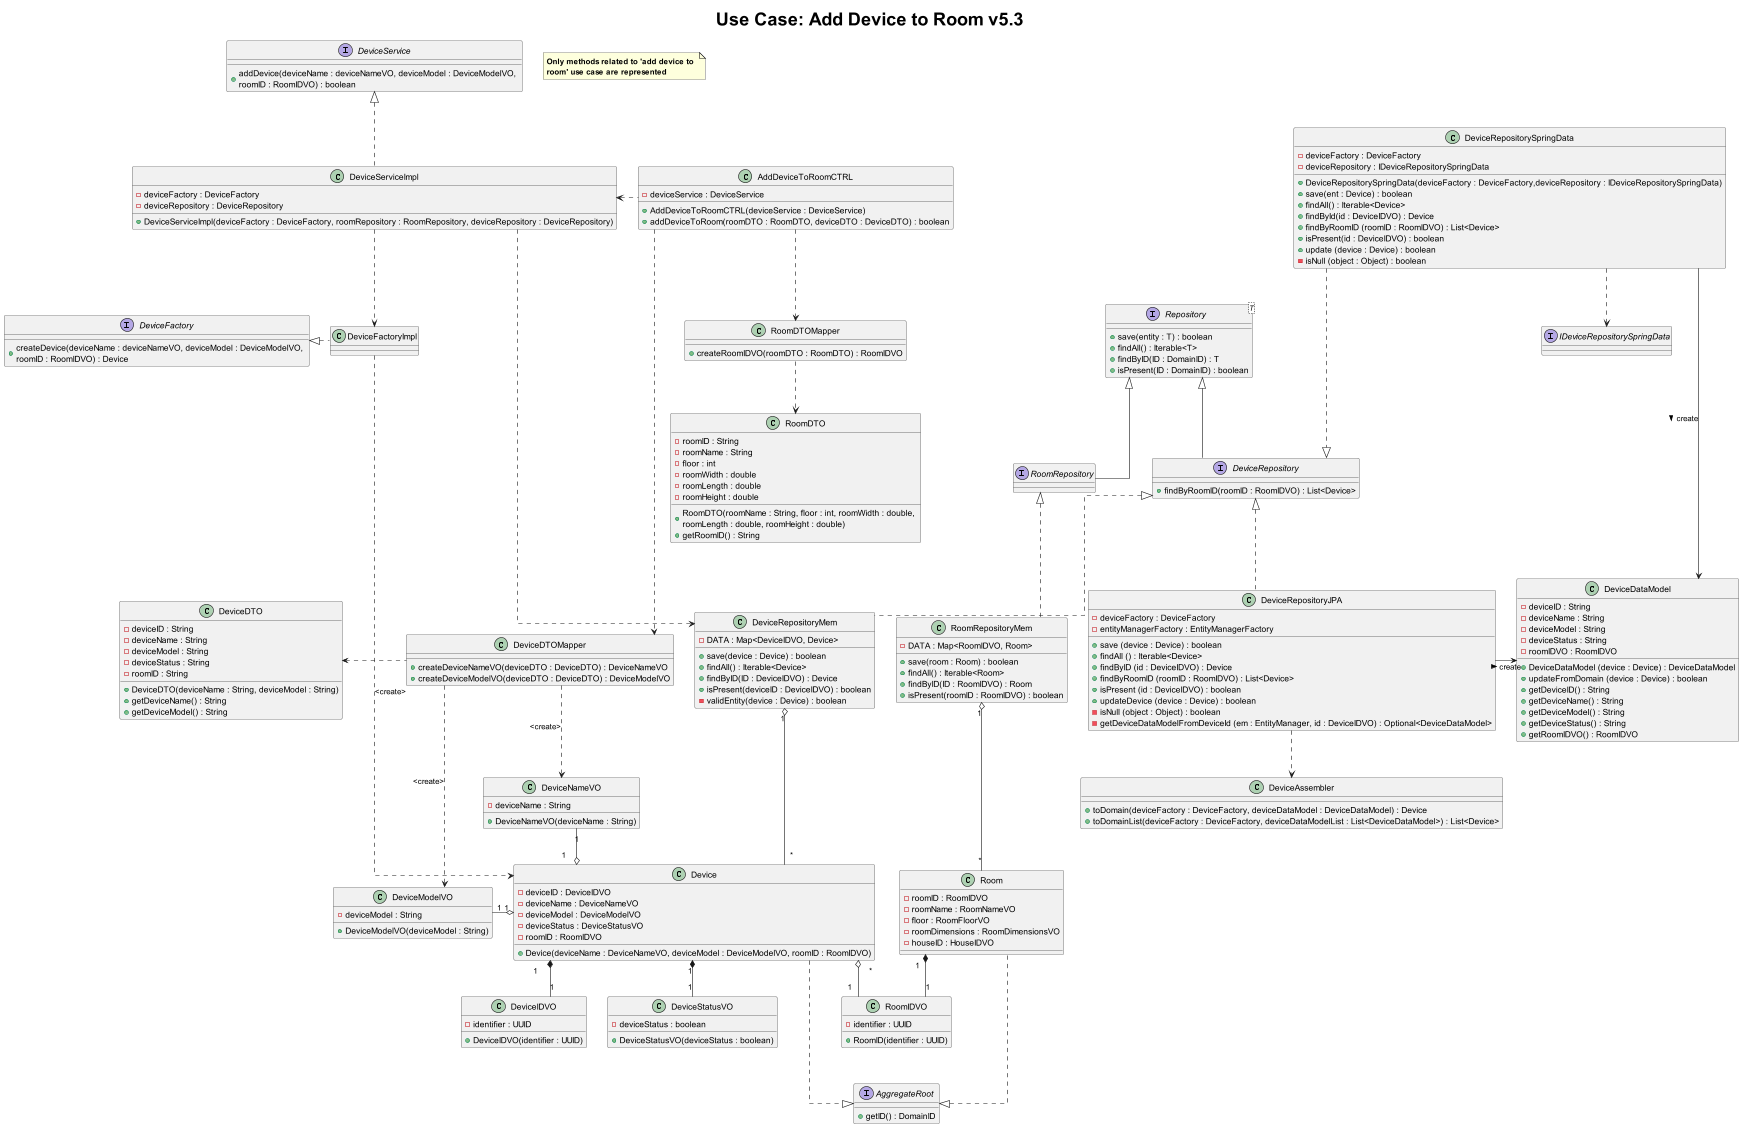

The diagram above was rendered by PlantUML. Its source (embedded in the PNG):
@startuml

title <size: 30> Use Case: Add Device to Room v5.3

note "<b>Only methods related to 'add device to \n<b>room' use case are represented" as N1

skinparam linetype ortho

class AddDeviceToRoomCTRL{
    - deviceService : DeviceService

    + AddDeviceToRoomCTRL(deviceService : DeviceService)
    + addDeviceToRoom(roomDTO : RoomDTO, deviceDTO : DeviceDTO) : boolean
}

interface RoomRepository{

}

class RoomRepositoryMem {
    - DATA : Map<RoomIDVO, Room>
    + save(room : Room) : boolean
    + findAll() : Iterable<Room>
    + findByID(ID : RoomIDVO) : Room
    + isPresent(roomID : RoomIDVO) : boolean
}


class RoomDTOMapper{
    + createRoomIDVO(roomDTO : RoomDTO) : RoomIDVO
}


class RoomDTO{
    - roomID : String
    - roomName : String
    - floor : int
    - roomWidth : double
    - roomLength : double
    - roomHeight : double

    + RoomDTO(roomName : String, floor : int, roomWidth : double, \nroomLength : double, roomHeight : double)
    + getRoomID() : String
}



class Room {
    - roomID : RoomIDVO
    - roomName : RoomNameVO
    - floor : RoomFloorVO
    - roomDimensions : RoomDimensionsVO
    - houseID : HouseIDVO
}

interface DeviceService {
    + addDevice(deviceName : deviceNameVO, deviceModel : DeviceModelVO, \nroomID : RoomIDVO) : boolean
}

class DeviceServiceImpl {
    - deviceFactory : DeviceFactory
    - deviceRepository : DeviceRepository

    + DeviceServiceImpl(deviceFactory : DeviceFactory, roomRepository : RoomRepository, deviceRepository : DeviceRepository)
}

interface DeviceFactory {
+ createDevice(deviceName : deviceNameVO, deviceModel : DeviceModelVO, \nroomID : RoomIDVO) : Device
}

class DeviceFactoryImpl {

}

class RoomIDVO {
    - identifier : UUID
    + RoomID(identifier : UUID)
}

class DeviceDTOMapper{
    + createDeviceNameVO(deviceDTO : DeviceDTO) : DeviceNameVO
    + createDeviceModelVO(deviceDTO : DeviceDTO) : DeviceModelVO
}

class DeviceDTO{
    - deviceID : String
    - deviceName : String
    - deviceModel : String
    - deviceStatus : String
    - roomID : String

    + DeviceDTO(deviceName : String, deviceModel : String)
    + getDeviceName() : String
    + getDeviceModel() : String
}

class DeviceIDVO {
    - identifier : UUID

    + DeviceIDVO(identifier : UUID)
}

class DeviceNameVO {
    - deviceName : String

    + DeviceNameVO(deviceName : String)
}

class DeviceModelVO {
    - deviceModel : String

    + DeviceModelVO(deviceModel : String)
}

class DeviceStatusVO {
    - deviceStatus : boolean
    + DeviceStatusVO(deviceStatus : boolean)
}


class Device {
    - deviceID : DeviceIDVO
    - deviceName : DeviceNameVO
    - deviceModel : DeviceModelVO
    - deviceStatus : DeviceStatusVO
    - roomID : RoomIDVO

    + Device(deviceName : DeviceNameVO, deviceModel : DeviceModelVO, roomID : RoomIDVO)
}

class DeviceRepositoryMem {
     - DATA : Map<DeviceIDVO, Device>

     + save(device : Device) : boolean
     + findAll() : Iterable<Device>
     + findByID(ID : DeviceIDVO) : Device
     + isPresent(deviceID : DeviceIDVO) : boolean
     - validEntity(device : Device) : boolean
}

class DeviceRepositoryJPA {
    - deviceFactory : DeviceFactory
    - entityManagerFactory : EntityManagerFactory
    + save (device : Device) : boolean
    + findAll () : Iterable<Device>
    + findByID (id : DeviceIDVO) : Device
    + findByRoomID (roomID : RoomIDVO) : List<Device>
    + isPresent (id : DeviceIDVO) : boolean
    + updateDevice (device : Device) : boolean
    - isNull (object : Object) : boolean
    - getDeviceDataModelFromDeviceId (em : EntityManager, id : DeviceIDVO) : Optional<DeviceDataModel>
}
interface IDeviceRepositorySpringData {

}

class DeviceRepositorySpringData {
    - deviceFactory : DeviceFactory
    - deviceRepository : IDeviceRepositorySpringData
    + DeviceRepositorySpringData(deviceFactory : DeviceFactory,deviceRepository : IDeviceRepositorySpringData)
    + save(ent : Device) : boolean
    + findAll() : Iterable<Device>
    + findById(id : DeviceIDVO) : Device
    + findByRoomID (roomID : RoomIDVO) : List<Device>
    + isPresent(id : DeviceIDVO) : boolean
    + update (device : Device) : boolean
    - isNull (object : Object) : boolean
}


class DeviceDataModel {
    - deviceID : String
    - deviceName : String
    - deviceModel : String
    - deviceStatus : String
    - roomIDVO : RoomIDVO
    + DeviceDataModel (device : Device) : DeviceDataModel
    + updateFromDomain (device : Device) : boolean
    + getDeviceID() : String
    + getDeviceName() : String
    + getDeviceModel() : String
    + getDeviceStatus() : String
    + getRoomIDVO() : RoomIDVO

}

class DeviceAssembler {
    + toDomain(deviceFactory : DeviceFactory, deviceDataModel : DeviceDataModel) : Device
    + toDomainList(deviceFactory : DeviceFactory, deviceDataModelList : List<DeviceDataModel>) : List<Device>
}

interface DeviceRepository {
    + findByRoomID(roomID : RoomIDVO) : List<Device>
}

interface Repository<T> {
    + save(entity : T) : boolean
    + findAll() : Iterable<T>
    + findByID(ID : DomainID) : T
    + isPresent(ID : DomainID) : boolean
}


'interface DomainID {
'    + getID() : String
'}


interface AggregateRoot {
    + getID() : DomainID
}


AddDeviceToRoomCTRL ..> RoomDTOMapper
AddDeviceToRoomCTRL ....> DeviceDTOMapper
DeviceDTOMapper .left.> DeviceDTO
AddDeviceToRoomCTRL ..left> DeviceServiceImpl
DeviceService <|.. DeviceServiceImpl
RoomDTOMapper .down.> RoomDTO
/'missing relationship between RoomMapper and RoomID?'/


DeviceServiceImpl ..right> DeviceRepositoryMem
DeviceServiceImpl ..> DeviceFactoryImpl
DeviceFactory <|.right. DeviceFactoryImpl
DeviceDTOMapper ..> DeviceNameVO : <create>
DeviceDTOMapper ..> DeviceModelVO : <create>
DeviceFactoryImpl ..> Device : <create>


Device "*" o-- "1" RoomIDVO
Room "1" *-- "1" RoomIDVO
Device "1" o-up- "1" DeviceNameVO
Device "1" o-left- "1" DeviceModelVO
Device "1" *-- "1" DeviceIDVO
Device "1" *-- "1" DeviceStatusVO

Repository <|-- RoomRepository
RoomRepository <|.. RoomRepositoryMem
Repository <|-- DeviceRepository
DeviceRepository <|.. DeviceRepositoryMem
DeviceRepository <|.. DeviceRepositoryJPA
DeviceRepositoryMem "1" o-- "*" Device
RoomRepositoryMem "1" o--- "*" Room
DeviceRepositorySpringData --.|> DeviceRepository
DeviceRepositorySpringData ..> IDeviceRepositorySpringData

DeviceRepositoryJPA ..> DeviceAssembler
DeviceRepositoryJPA -> DeviceDataModel : create >
DeviceRepositorySpringData -> DeviceDataModel : create >

Room ...|> AggregateRoot
Device ...|> AggregateRoot
'DomainID <|.. RoomIDVO
'DomainID <|.up. DeviceIDVO


@enduml